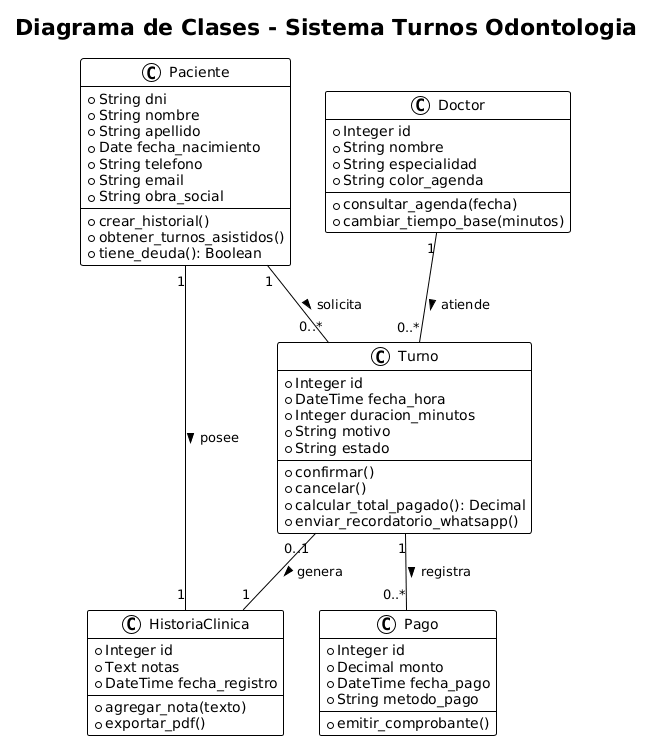

The diagram above was rendered by PlantUML. Its source (embedded in the PNG):
@startuml
!theme plain
title Diagrama de Clases - Sistema Turnos Odontologia

class Paciente {
    + String dni
    + String nombre
    + String apellido
    + Date fecha_nacimiento
    + String telefono
    + String email
    + String obra_social
    --
    + crear_historial()
    + obtener_turnos_asistidos()
    + tiene_deuda(): Boolean
}

class Doctor {
    + Integer id
    + String nombre
    + String especialidad
    + String color_agenda
    --
    + consultar_agenda(fecha)
    + cambiar_tiempo_base(minutos)
}

class Turno {
    + Integer id
    + DateTime fecha_hora
    + Integer duracion_minutos
    + String motivo
    + String estado
    --
    + confirmar()
    + cancelar()
    + calcular_total_pagado(): Decimal
    + enviar_recordatorio_whatsapp()
}

class Pago {
    + Integer id
    + Decimal monto
    + DateTime fecha_pago
    + String metodo_pago
    --
    + emitir_comprobante()
}

class HistoriaClinica {
    + Integer id
    + Text notas
    + DateTime fecha_registro
    --
    + agregar_nota(texto)
    + exportar_pdf()
}

' Relaciones con multiplicidad
Paciente "1" -- "0..*" Turno : solicita >
Doctor "1" -- "0..*" Turno : atiende >
Paciente "1" -- "1" HistoriaClinica : posee >
Turno "1" -- "0..*" Pago : registra >
Turno "0..1" -- "1" HistoriaClinica : genera >
@enduml